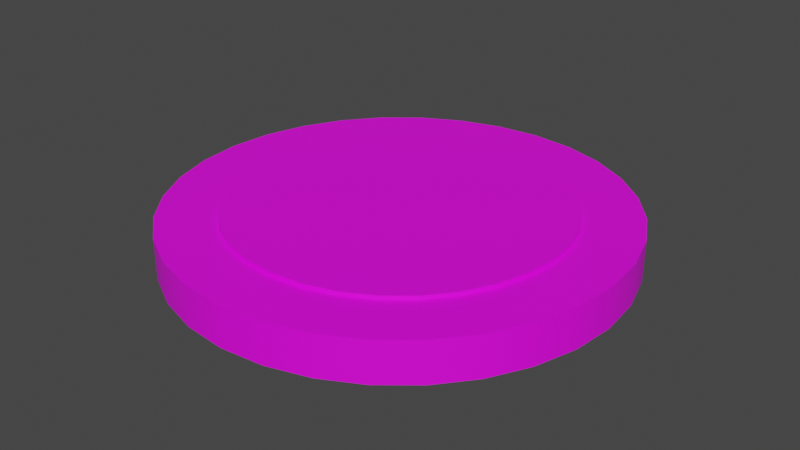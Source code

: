 # Source: button_blue_pushed.blend  (saved by Blender 4.2.66; exported with 4.5.12 LTS)
import bpy
from mathutils import Matrix  # noqa: F401  (used for matrix-valued properties, if any)

bpy.ops.wm.read_factory_settings(use_empty=True)
scene = bpy.context.scene
scene.name = 'Scene'

# ---- collections
col_collection = bpy.data.collections.new('Collection'); scene.collection.children.link(col_collection)

# ---- images (referenced by path relative to the original .blend; pixels are not part of the script)
import os
ASSET_DIR = os.environ.get("B2B_ASSET_DIR", "")  # directory of the original .blend (textures are referenced by path, not embedded)
HERE = os.path.dirname(os.path.abspath(__file__))  # packed textures are extracted next to this script under _unpacked/

def load_image(name, relpath, width, height, colorspace="sRGB"):
    """Load a texture the original file referenced (path relative to the .blend, or extracted next to this script)."""
    p = next((c for c in (os.path.join(HERE, relpath), os.path.join(ASSET_DIR, relpath)) if relpath and os.path.exists(c)), "")
    if p:
        img = bpy.data.images.load(p, check_existing=True)
        img.name = name
    else:  # same state as the original file: an image datablock whose file is absent (Cycles renders it pink)
        img = bpy.data.images.new(name, width, height)
        img.source = "FILE"
        img.filepath = "//" + (relpath or name)
    img.colorspace_settings.name = colorspace
    return img
img_carry_vault_tex_png = load_image('carry_vault_tex.png', 'carry_vault_tex.png', 1024, 1024, 'sRGB')

# ---- materials (node trees are filled in below, after node groups)
mat_carry_vault_material = bpy.data.materials.new('carry_vault_material')
mat_carry_vault_material.use_transparent_shadow = False

# ---- material node trees
mat_carry_vault_material.use_nodes = True; mat_carry_vault_material.node_tree.nodes.clear()
_N = mat_carry_vault_material.node_tree.nodes; _L = mat_carry_vault_material.node_tree.links
n0 = _N.new('ShaderNodeBsdfPrincipled'); n0.name = 'Principled BSDF'; n0.location = (10, 300)
n0.distribution = 'GGX'
n0.subsurface_method = 'RANDOM_WALK_SKIN'
n0.inputs[3].default_value = 1.45
n0.inputs[27].default_value = (0.0, 0.0, 0.0, 1.0)
n0.inputs[28].default_value = 1.0
n1 = _N.new('ShaderNodeOutputMaterial'); n1.name = 'Material Output'; n1.location = (300, 300)
n2 = _N.new('ShaderNodeTexImage'); n2.name = '画像テクスチャ'; n2.location = (-280, 275)
n2.image = img_carry_vault_tex_png
_L.new(n0.outputs[0], n1.inputs[0])
_L.new(n2.outputs[0], n0.inputs[0])
n1.is_active_output = True

# ---- world
world_world = bpy.data.worlds.new('World'); scene.world = world_world
world_world.use_nodes = True; world_world.node_tree.nodes.clear()
_N = world_world.node_tree.nodes; _L = world_world.node_tree.links
n0 = _N.new('ShaderNodeOutputWorld'); n0.name = 'World Output'; n0.location = (300, 300)
n1 = _N.new('ShaderNodeBackground'); n1.name = 'Background'; n1.location = (10, 300)
n1.inputs[0].default_value = (0.05088, 0.05088, 0.05088, 1.0)
_L.new(n1.outputs[0], n0.inputs[0])
n0.is_active_output = True
world_world.color = (0.05088, 0.05088, 0.05088)
world_world.use_sun_shadow = False
world_world.sun_shadow_jitter_overblur = 0.0

# ---- meshes
me_x = bpy.data.meshes.new('円')
me_x.from_pydata([(0.0, 1.0, 0.0), (-0.1951, 0.9808, 0.0), (-0.3827, 0.9239, 0.0), (-0.5556, 0.8315, 0.0), (-0.7071, 0.7071, 0.0), (-0.8315, 0.5556, 0.0), (-0.9239, 0.3827, 0.0), (-0.9808, 0.1951, 0.0), (-1.0, -4.371e-08, 0.0), (-0.9808, -0.1951, 0.0), (-0.9239, -0.3827, 0.0), (-0.8315, -0.5556, 0.0), (-0.7071, -0.7071, 0.0), (-0.5556, -0.8315, 0.0), (-0.3827, -0.9239, 0.0), (-0.1951, -0.9808, 0.0), (8.742e-08, -1.0, 0.0), (0.1951, -0.9808, 0.0), (0.3827, -0.9239, 0.0), (0.5556, -0.8315, 0.0), (0.7071, -0.7071, 0.0), (0.8315, -0.5556, 0.0), (0.9239, -0.3827, 0.0), (0.9808, -0.1951, 0.0), (1.0, 1.192e-08, 0.0), (0.9808, 0.1951, 0.0), (0.9239, 0.3827, 0.0), (0.8315, 0.5556, 0.0), (0.7071, 0.7071, 0.0), (0.5556, 0.8315, 0.0), (0.3827, 0.9239, 0.0), (0.1951, 0.9808, 0.0), (3.277e-08, 0.7426, 0.1823), (-0.1449, 0.7283, 0.1823), (-0.2842, 0.686, 0.1823), (-0.4125, 0.6174, 0.1823), (-0.5251, 0.5251, 0.1823), (-0.6174, 0.4125, 0.1823), (-0.686, 0.2842, 0.1823), (-0.7283, 0.1449, 0.1823), (-0.7426, -3.6e-08, 0.1823), (-0.7283, -0.1449, 0.1823), (-0.686, -0.2842, 0.1823), (-0.6174, -0.4125, 0.1823), (-0.5251, -0.5251, 0.1823), (-0.4125, -0.6174, 0.1823), (-0.2842, -0.686, 0.1823), (-0.1449, -0.7283, 0.1823), (7.2e-08, -0.7426, 0.1823), (0.1449, -0.7283, 0.1823), (0.2842, -0.686, 0.1823), (0.4125, -0.6174, 0.1823), (0.5251, -0.5251, 0.1823), (0.6174, -0.4125, 0.1823), (0.686, -0.2842, 0.1823), (0.7283, -0.1449, 0.1823), (0.7426, 1.192e-08, 0.1823), (0.7283, 0.1449, 0.1823), (0.686, 0.2842, 0.1823), (0.6174, 0.4125, 0.1823), (0.5251, 0.5251, 0.1823), (0.4125, 0.6174, 0.1823), (0.2842, 0.686, 0.1823), (0.1449, 0.7283, 0.1823), (-0.1951, 0.9808, 0.1823), (0.0, 1.0, 0.1823), (-0.3827, 0.9239, 0.1823), (-0.5556, 0.8315, 0.1823), (-0.7071, 0.7071, 0.1823), (-0.8315, 0.5556, 0.1823), (-0.9239, 0.3827, 0.1823), (-0.9808, 0.1951, 0.1823), (-1.0, -4.371e-08, 0.1823), (-0.9808, -0.1951, 0.1823), (-0.9239, -0.3827, 0.1823), (-0.8315, -0.5556, 0.1823), (-0.7071, -0.7071, 0.1823), (-0.5556, -0.8315, 0.1823), (-0.3827, -0.9239, 0.1823), (-0.1951, -0.9808, 0.1823), (8.742e-08, -1.0, 0.1823), (0.1951, -0.9808, 0.1823), (0.3827, -0.9239, 0.1823), (0.5556, -0.8315, 0.1823), (0.7071, -0.7071, 0.1823), (0.8315, -0.5556, 0.1823), (0.9239, -0.3827, 0.1823), (0.9808, -0.1951, 0.1823), (1.0, 1.192e-08, 0.1823), (0.9808, 0.1951, 0.1823), (0.9239, 0.3827, 0.1823), (0.8315, 0.5556, 0.1823), (0.7071, 0.7071, 0.1823), (0.5556, 0.8315, 0.1823), (0.3827, 0.9239, 0.1823), (0.1951, 0.9808, 0.1823), (3.577e-08, 0.7426, 0.1998), (-0.1449, 0.7283, 0.1998), (-0.2842, 0.686, 0.1998), (-0.4125, 0.6174, 0.1998), (-0.5251, 0.5251, 0.1998), (-0.6174, 0.4125, 0.1998), (-0.686, 0.2842, 0.1998), (-0.7283, 0.1449, 0.1998), (-0.7426, -3.6e-08, 0.1998), (-0.7283, -0.1449, 0.1998), (-0.686, -0.2842, 0.1998), (-0.6174, -0.4125, 0.1998), (-0.5251, -0.5251, 0.1998), (-0.4125, -0.6174, 0.1998), (-0.2842, -0.686, 0.1998), (-0.1449, -0.7283, 0.1998), (7.501e-08, -0.7426, 0.1998), (0.1449, -0.7283, 0.1998), (0.2842, -0.686, 0.1998), (0.4125, -0.6174, 0.1998), (0.5251, -0.5251, 0.1998), (0.6174, -0.4125, 0.1998), (0.686, -0.2842, 0.1998), (0.7283, -0.1449, 0.1998), (0.7426, 1.192e-08, 0.1998), (0.7283, 0.1449, 0.1998), (0.686, 0.2842, 0.1998), (0.6174, 0.4125, 0.1998), (0.5251, 0.5251, 0.1998), (0.4125, 0.6174, 0.1998), (0.2842, 0.686, 0.1998), (0.1449, 0.7283, 0.1998), (1.551e-08, 1.599e-08, 0.1998), (2.494e-08, 0.0, 0.0)], [], [(55, 56, 120, 119), (10, 11, 75, 74), (24, 25, 89, 88), (11, 12, 76, 75), (25, 26, 90, 89), (12, 13, 77, 76), (26, 27, 91, 90), (13, 14, 78, 77), (0, 1, 64, 65), (27, 28, 92, 91), (14, 15, 79, 78), (1, 2, 66, 64), (28, 29, 93, 92), (15, 16, 80, 79), (2, 3, 67, 66), (29, 30, 94, 93), (16, 17, 81, 80), (3, 4, 68, 67), (30, 31, 95, 94), (17, 18, 82, 81), (4, 5, 69, 68), (31, 0, 65, 95), (18, 19, 83, 82), (5, 6, 70, 69), (19, 20, 84, 83), (6, 7, 71, 70), (20, 21, 85, 84), (7, 8, 72, 71), (21, 22, 86, 85), (8, 9, 73, 72), (22, 23, 87, 86), (9, 10, 74, 73), (23, 24, 88, 87), (33, 32, 65, 64), (34, 33, 64, 66), (35, 34, 66, 67), (36, 35, 67, 68), (37, 36, 68, 69), (38, 37, 69, 70), (39, 38, 70, 71), (40, 39, 71, 72), (41, 40, 72, 73), (42, 41, 73, 74), (43, 42, 74, 75), (44, 43, 75, 76), (45, 44, 76, 77), (46, 45, 77, 78), (47, 46, 78, 79), (48, 47, 79, 80), (49, 48, 80, 81), (50, 49, 81, 82), (51, 50, 82, 83), (52, 51, 83, 84), (53, 52, 84, 85), (54, 53, 85, 86), (55, 54, 86, 87), (56, 55, 87, 88), (57, 56, 88, 89), (58, 57, 89, 90), (59, 58, 90, 91), (60, 59, 91, 92), (61, 60, 92, 93), (62, 61, 93, 94), (63, 62, 94, 95), (32, 63, 95, 65), (1, 0, 129), (42, 43, 107, 106), (56, 57, 121, 120), (43, 44, 108, 107), (57, 58, 122, 121), (44, 45, 109, 108), (58, 59, 123, 122), (45, 46, 110, 109), (32, 33, 97, 96), (59, 60, 124, 123), (46, 47, 111, 110), (33, 34, 98, 97), (60, 61, 125, 124), (47, 48, 112, 111), (34, 35, 99, 98), (61, 62, 126, 125), (48, 49, 113, 112), (35, 36, 100, 99), (62, 63, 127, 126), (49, 50, 114, 113), (36, 37, 101, 100), (63, 32, 96, 127), (50, 51, 115, 114), (37, 38, 102, 101), (51, 52, 116, 115), (38, 39, 103, 102), (52, 53, 117, 116), (39, 40, 104, 103), (53, 54, 118, 117), (40, 41, 105, 104), (54, 55, 119, 118), (41, 42, 106, 105), (97, 98, 128), (98, 99, 128), (99, 100, 128), (100, 101, 128), (101, 102, 128), (102, 103, 128), (103, 104, 128), (104, 105, 128), (105, 106, 128), (106, 107, 128), (107, 108, 128), (108, 109, 128), (109, 110, 128), (110, 111, 128), (111, 112, 128), (112, 113, 128), (113, 114, 128), (114, 115, 128), (115, 116, 128), (116, 117, 128), (117, 118, 128), (118, 119, 128), (119, 120, 128), (120, 121, 128), (121, 122, 128), (122, 123, 128), (123, 124, 128), (124, 125, 128), (125, 126, 128), (126, 127, 128), (127, 96, 128), (96, 97, 128), (0, 31, 129), (31, 30, 129), (30, 29, 129), (29, 28, 129), (28, 27, 129), (27, 26, 129), (26, 25, 129), (25, 24, 129), (24, 23, 129), (23, 22, 129), (22, 21, 129), (21, 20, 129), (20, 19, 129), (19, 18, 129), (18, 17, 129), (17, 16, 129), (16, 15, 129), (15, 14, 129), (14, 13, 129), (13, 12, 129), (12, 11, 129), (11, 10, 129), (10, 9, 129), (9, 8, 129), (8, 7, 129), (7, 6, 129), (6, 5, 129), (5, 4, 129), (4, 3, 129), (3, 2, 129), (2, 1, 129)])
me_x.polygons.foreach_set('use_smooth', [True] * 160)
_k = set([(0, 1), (0, 31), (1, 2), (2, 3), (3, 4), (4, 5), (5, 6), (6, 7), (7, 8), (8, 9), (9, 10), (10, 11), (11, 12), (12, 13), (13, 14), (14, 15), (15, 16), (16, 17), (17, 18), (18, 19), (19, 20), (20, 21), (21, 22), (22, 23), (23, 24), (24, 25), (25, 26), (26, 27), (27, 28), (28, 29), (29, 30), (30, 31), (32, 33), (32, 63), (33, 34), (34, 35), (35, 36), (36, 37), (37, 38), (38, 39), (39, 40), (40, 41), (41, 42), (42, 43), (43, 44), (44, 45), (45, 46), (46, 47), (47, 48), (48, 49), (49, 50), (50, 51), (51, 52), (52, 53), (53, 54), (54, 55), (55, 56), (56, 57), (57, 58), (58, 59), (59, 60), (60, 61), (61, 62), (62, 63), (64, 65), (64, 66), (65, 95), (66, 67), (67, 68), (68, 69), (69, 70), (70, 71), (71, 72), (72, 73), (73, 74), (74, 75), (75, 76), (76, 77), (77, 78), (78, 79), (79, 80), (80, 81), (81, 82), (82, 83), (83, 84), (84, 85), (85, 86), (86, 87), (87, 88), (88, 89), (89, 90), (90, 91), (91, 92), (92, 93), (93, 94), (94, 95), (96, 97), (96, 127), (97, 98), (98, 99), (99, 100), (100, 101), (101, 102), (102, 103), (103, 104), (104, 105), (105, 106), (106, 107), (107, 108), (108, 109), (109, 110), (110, 111), (111, 112), (112, 113), (113, 114), (114, 115), (115, 116), (116, 117), (117, 118), (118, 119), (119, 120), (120, 121), (121, 122), (122, 123), (123, 124), (124, 125), (125, 126), (126, 127)])
me_x.attributes.new('sharp_edge', 'BOOLEAN', 'EDGE').data.foreach_set('value', [ (min(e.vertices), max(e.vertices)) in _k for e in me_x.edges])
_uv = me_x.uv_layers.new(name='UVマップ')
_uv.uv.foreach_set('vector', [0.03468, 0.6549, 0.03325, 0.6571, 0.033, 0.6569, 0.0344, 0.6548, 0.01963, 0.9077, 0.01836, 0.9083, 0.01758, 0.9071, 0.01904, 0.9063, 0.01925, 0.923, 0.02052, 0.9234, 0.02021, 0.9248, 0.01873, 0.9243, 0.01836, 0.9083, 0.01723, 0.9092, 0.01626, 0.9081, 0.01758, 0.9071, 0.02052, 0.9234, 0.02184, 0.9237, 0.02174, 0.925, 0.02021, 0.9248, 0.01723, 0.9092, 0.01625, 0.9102, 0.01512, 0.9093, 0.01626, 0.9081, 0.02184, 0.9237, 0.02317, 0.9237, 0.02328, 0.925, 0.02174, 0.925, 0.01625, 0.9102, 0.01545, 0.9113, 0.0142, 0.9107, 0.01512, 0.9093, 0.02927, 0.9209, 0.0304, 0.9198, 0.03151, 0.921, 0.0302, 0.922, 0.02317, 0.9237, 0.02449, 0.9235, 0.02479, 0.9248, 0.02328, 0.925, 0.01545, 0.9113, 0.01487, 0.9126, 0.01352, 0.9122, 0.0142, 0.9107, 0.0304, 0.9198, 0.03162, 0.9183, 0.03302, 0.9198, 0.03151, 0.921, 0.02449, 0.9235, 0.02576, 0.9231, 0.02624, 0.9244, 0.02479, 0.9248, 0.01487, 0.9126, 0.0145, 0.914, 0.01311, 0.9137, 0.01352, 0.9122, 0.03167, 0.9109, 0.03004, 0.9094, 0.03103, 0.9077, 0.03319, 0.9089, 0.02576, 0.9231, 0.02698, 0.9226, 0.02762, 0.9237, 0.02624, 0.9244, 0.0145, 0.914, 0.01437, 0.9154, 0.01296, 0.9154, 0.01311, 0.9137, 0.03004, 0.9094, 0.02846, 0.9084, 0.02917, 0.9068, 0.03103, 0.9077, 0.02698, 0.9226, 0.02814, 0.9219, 0.02893, 0.923, 0.02762, 0.9237, 0.01437, 0.9154, 0.01446, 0.9167, 0.01308, 0.917, 0.01296, 0.9154, 0.02846, 0.9084, 0.02692, 0.9077, 0.02742, 0.9062, 0.02917, 0.9068, 0.02814, 0.9219, 0.02927, 0.9209, 0.0302, 0.922, 0.02893, 0.923, 0.01446, 0.9167, 0.01479, 0.9181, 0.01347, 0.9186, 0.01308, 0.917, 0.02692, 0.9077, 0.02541, 0.9072, 0.02569, 0.9057, 0.02742, 0.9062, 0.01479, 0.9181, 0.01533, 0.9194, 0.01412, 0.92, 0.01347, 0.9186, 0.02541, 0.9072, 0.02391, 0.907, 0.02398, 0.9055, 0.02569, 0.9057, 0.01533, 0.9194, 0.01608, 0.9205, 0.01499, 0.9214, 0.01412, 0.92, 0.02391, 0.907, 0.02243, 0.907, 0.02228, 0.9055, 0.02398, 0.9055, 0.01608, 0.9205, 0.017, 0.9215, 0.01608, 0.9225, 0.01499, 0.9214, 0.02243, 0.907, 0.021, 0.9072, 0.02062, 0.9058, 0.02228, 0.9055, 0.017, 0.9215, 0.01807, 0.9224, 0.01733, 0.9235, 0.01608, 0.9225, 0.021, 0.9072, 0.01963, 0.9077, 0.01904, 0.9063, 0.02062, 0.9058, 0.01807, 0.9224, 0.01925, 0.923, 0.01873, 0.9243, 0.01733, 0.9235, 0.03296, 0.9231, 0.03166, 0.9241, 0.0302, 0.922, 0.03151, 0.921, 0.03429, 0.9223, 0.03296, 0.9231, 0.03151, 0.921, 0.03302, 0.9198, 0.03228, 0.9045, 0.03429, 0.9053, 0.03319, 0.9089, 0.03103, 0.9077, 0.03032, 0.9038, 0.03228, 0.9045, 0.03103, 0.9077, 0.02917, 0.9068, 0.02835, 0.9031, 0.03032, 0.9038, 0.02917, 0.9068, 0.02742, 0.9062, 0.02631, 0.9026, 0.02835, 0.9031, 0.02742, 0.9062, 0.02569, 0.9057, 0.02421, 0.9024, 0.02631, 0.9026, 0.02569, 0.9057, 0.02398, 0.9055, 0.02208, 0.9024, 0.02421, 0.9024, 0.02398, 0.9055, 0.02228, 0.9055, 0.01996, 0.9028, 0.02208, 0.9024, 0.02228, 0.9055, 0.02062, 0.9058, 0.01791, 0.9034, 0.01996, 0.9028, 0.02062, 0.9058, 0.01904, 0.9063, 0.01598, 0.9044, 0.01791, 0.9034, 0.01904, 0.9063, 0.01758, 0.9071, 0.01424, 0.9057, 0.01598, 0.9044, 0.01758, 0.9071, 0.01626, 0.9081, 0.01274, 0.9073, 0.01424, 0.9057, 0.01626, 0.9081, 0.01512, 0.9093, 0.01152, 0.9091, 0.01274, 0.9073, 0.01512, 0.9093, 0.0142, 0.9107, 0.01062, 0.911, 0.01152, 0.9091, 0.0142, 0.9107, 0.01352, 0.9122, 0.01006, 0.9131, 0.01062, 0.911, 0.01352, 0.9122, 0.01311, 0.9137, 0.009853, 0.9152, 0.01006, 0.9131, 0.01311, 0.9137, 0.01296, 0.9154, 0.01001, 0.9174, 0.009853, 0.9152, 0.01296, 0.9154, 0.01308, 0.917, 0.01052, 0.9195, 0.01001, 0.9174, 0.01308, 0.917, 0.01347, 0.9186, 0.01137, 0.9214, 0.01052, 0.9195, 0.01347, 0.9186, 0.01412, 0.92, 0.01253, 0.9232, 0.01137, 0.9214, 0.01412, 0.92, 0.01499, 0.9214, 0.01396, 0.9247, 0.01253, 0.9232, 0.01499, 0.9214, 0.01608, 0.9225, 0.01563, 0.926, 0.01396, 0.9247, 0.01608, 0.9225, 0.01733, 0.9235, 0.01747, 0.927, 0.01563, 0.926, 0.01733, 0.9235, 0.01873, 0.9243, 0.01942, 0.9276, 0.01747, 0.927, 0.01873, 0.9243, 0.02021, 0.9248, 0.02143, 0.9279, 0.01942, 0.9276, 0.02021, 0.9248, 0.02174, 0.925, 0.02343, 0.9279, 0.02143, 0.9279, 0.02174, 0.925, 0.02328, 0.925, 0.02535, 0.9275, 0.02343, 0.9279, 0.02328, 0.925, 0.02479, 0.9248, 0.02716, 0.9269, 0.02535, 0.9275, 0.02479, 0.9248, 0.02624, 0.9244, 0.02881, 0.9261, 0.02716, 0.9269, 0.02624, 0.9244, 0.02762, 0.9237, 0.0303, 0.9252, 0.02881, 0.9261, 0.02762, 0.9237, 0.02893, 0.923, 0.03166, 0.9241, 0.0303, 0.9252, 0.02893, 0.923, 0.0302, 0.922, 0.0304, 0.9198, 0.02927, 0.9209, 0.02266, 0.9156, 0.01678, 0.6364, 0.01921, 0.6355, 0.01929, 0.6358, 0.01692, 0.6367, 0.03325, 0.6571, 0.03142, 0.659, 0.03121, 0.6587, 0.033, 0.6569, 0.01921, 0.6355, 0.02177, 0.6351, 0.02179, 0.6354, 0.01929, 0.6358, 0.03142, 0.659, 0.02926, 0.6605, 0.0291, 0.6602, 0.03121, 0.6587, 0.02177, 0.6351, 0.02437, 0.6352, 0.02433, 0.6355, 0.02179, 0.6354, 0.02926, 0.6605, 0.02685, 0.6615, 0.02675, 0.6612, 0.0291, 0.6602, 0.02437, 0.6352, 0.02691, 0.6357, 0.02681, 0.636, 0.02433, 0.6355, 0.01432, 0.6594, 0.01234, 0.6576, 0.01257, 0.6574, 0.01451, 0.6592, 0.02685, 0.6615, 0.02428, 0.6621, 0.02424, 0.6618, 0.02675, 0.6612, 0.02691, 0.6357, 0.02929, 0.6368, 0.02914, 0.637, 0.02681, 0.636, 0.01234, 0.6576, 0.0106, 0.6556, 0.01086, 0.6554, 0.01257, 0.6574, 0.02428, 0.6621, 0.02165, 0.6622, 0.02167, 0.6618, 0.02424, 0.6618, 0.02929, 0.6368, 0.03144, 0.6382, 0.03124, 0.6385, 0.02914, 0.637, 0.01024, 0.6541, 0.00957, 0.6516, 0.009872, 0.6516, 0.01054, 0.654, 0.02165, 0.6622, 0.01905, 0.6617, 0.01913, 0.6614, 0.02167, 0.6618, 0.03144, 0.6382, 0.03326, 0.6401, 0.03301, 0.6403, 0.03124, 0.6385, 0.00957, 0.6516, 0.009259, 0.6491, 0.00957, 0.6491, 0.009872, 0.6516, 0.01905, 0.6617, 0.01658, 0.6608, 0.01672, 0.6605, 0.01913, 0.6614, 0.03326, 0.6401, 0.03469, 0.6423, 0.03441, 0.6424, 0.03301, 0.6403, 0.009259, 0.6491, 0.009406, 0.6465, 0.009715, 0.6465, 0.00957, 0.6491, 0.01658, 0.6608, 0.01432, 0.6594, 0.01451, 0.6592, 0.01672, 0.6605, 0.03469, 0.6423, 0.03567, 0.6447, 0.03537, 0.6448, 0.03441, 0.6424, 0.009406, 0.6465, 0.01004, 0.644, 0.01033, 0.6441, 0.009715, 0.6465, 0.03567, 0.6447, 0.03617, 0.6473, 0.03586, 0.6473, 0.03537, 0.6448, 0.01004, 0.644, 0.01114, 0.6416, 0.01141, 0.6418, 0.01033, 0.6441, 0.03617, 0.6473, 0.03617, 0.6499, 0.03586, 0.6499, 0.03586, 0.6473, 0.01114, 0.6416, 0.01267, 0.6396, 0.0129, 0.6398, 0.01141, 0.6418, 0.03617, 0.6499, 0.03567, 0.6525, 0.03537, 0.6524, 0.03586, 0.6499, 0.01267, 0.6396, 0.01457, 0.6378, 0.01476, 0.638, 0.0129, 0.6398, 0.03567, 0.6525, 0.03468, 0.6549, 0.0344, 0.6548, 0.03537, 0.6524, 0.01457, 0.6378, 0.01678, 0.6364, 0.01692, 0.6367, 0.01476, 0.638, 0.01257, 0.6574, 0.01086, 0.6554, 0.02266, 0.6485, 0.01054, 0.654, 0.009872, 0.6516, 0.02266, 0.6485, 0.009872, 0.6516, 0.00957, 0.6491, 0.02266, 0.6485, 0.00957, 0.6491, 0.009715, 0.6465, 0.02266, 0.6485, 0.009715, 0.6465, 0.01033, 0.6441, 0.02266, 0.6485, 0.01033, 0.6441, 0.01141, 0.6418, 0.02266, 0.6485, 0.01141, 0.6418, 0.0129, 0.6398, 0.02266, 0.6485, 0.0129, 0.6398, 0.01476, 0.638, 0.02266, 0.6485, 0.01476, 0.638, 0.01692, 0.6367, 0.02266, 0.6485, 0.01692, 0.6367, 0.01929, 0.6358, 0.02266, 0.6485, 0.01929, 0.6358, 0.02179, 0.6354, 0.02266, 0.6485, 0.02179, 0.6354, 0.02433, 0.6355, 0.02266, 0.6485, 0.02433, 0.6355, 0.02681, 0.636, 0.02266, 0.6485, 0.02681, 0.636, 0.02914, 0.637, 0.02266, 0.6485, 0.02914, 0.637, 0.03124, 0.6385, 0.02266, 0.6485, 0.03124, 0.6385, 0.03301, 0.6403, 0.02266, 0.6485, 0.03301, 0.6403, 0.03441, 0.6424, 0.02266, 0.6485, 0.03441, 0.6424, 0.03537, 0.6448, 0.02266, 0.6485, 0.03537, 0.6448, 0.03586, 0.6473, 0.02266, 0.6485, 0.03586, 0.6473, 0.03586, 0.6499, 0.02266, 0.6485, 0.03586, 0.6499, 0.03537, 0.6524, 0.02266, 0.6485, 0.03537, 0.6524, 0.0344, 0.6548, 0.02266, 0.6485, 0.0344, 0.6548, 0.033, 0.6569, 0.02266, 0.6485, 0.033, 0.6569, 0.03121, 0.6587, 0.02266, 0.6485, 0.03121, 0.6587, 0.0291, 0.6602, 0.02266, 0.6485, 0.0291, 0.6602, 0.02675, 0.6612, 0.02266, 0.6485, 0.02675, 0.6612, 0.02424, 0.6618, 0.02266, 0.6485, 0.02424, 0.6618, 0.02167, 0.6618, 0.02266, 0.6485, 0.02167, 0.6618, 0.01913, 0.6614, 0.02266, 0.6485, 0.01913, 0.6614, 0.01672, 0.6605, 0.02266, 0.6485, 0.01672, 0.6605, 0.01451, 0.6592, 0.02266, 0.6485, 0.01451, 0.6592, 0.01257, 0.6574, 0.02266, 0.6485, 0.02927, 0.9209, 0.02814, 0.9219, 0.02266, 0.9156, 0.02814, 0.9219, 0.02698, 0.9226, 0.02266, 0.9156, 0.02698, 0.9226, 0.02576, 0.9231, 0.02266, 0.9156, 0.02576, 0.9231, 0.02449, 0.9235, 0.02266, 0.9156, 0.02449, 0.9235, 0.02317, 0.9237, 0.02266, 0.9156, 0.02317, 0.9237, 0.02184, 0.9237, 0.02266, 0.9156, 0.02184, 0.9237, 0.02052, 0.9234, 0.02266, 0.9156, 0.02052, 0.9234, 0.01925, 0.923, 0.02266, 0.9156, 0.01925, 0.923, 0.01807, 0.9224, 0.02266, 0.9156, 0.01807, 0.9224, 0.017, 0.9215, 0.02266, 0.9156, 0.017, 0.9215, 0.01608, 0.9205, 0.02266, 0.9156, 0.01608, 0.9205, 0.01533, 0.9194, 0.02266, 0.9156, 0.01533, 0.9194, 0.01479, 0.9181, 0.02266, 0.9156, 0.01479, 0.9181, 0.01446, 0.9167, 0.02266, 0.9156, 0.01446, 0.9167, 0.01437, 0.9154, 0.02266, 0.9156, 0.01437, 0.9154, 0.0145, 0.914, 0.02266, 0.9156, 0.0145, 0.914, 0.01487, 0.9126, 0.02266, 0.9156, 0.01487, 0.9126, 0.01545, 0.9113, 0.02266, 0.9156, 0.01545, 0.9113, 0.01625, 0.9102, 0.02266, 0.9156, 0.01625, 0.9102, 0.01723, 0.9092, 0.02266, 0.9156, 0.01723, 0.9092, 0.01836, 0.9083, 0.02266, 0.9156, 0.01836, 0.9083, 0.01963, 0.9077, 0.02266, 0.9156, 0.01963, 0.9077, 0.021, 0.9072, 0.02266, 0.9156, 0.021, 0.9072, 0.02243, 0.907, 0.02266, 0.9156, 0.02243, 0.907, 0.02391, 0.907, 0.02266, 0.9156, 0.02391, 0.907, 0.02541, 0.9072, 0.02266, 0.9156, 0.02541, 0.9072, 0.02692, 0.9077, 0.02266, 0.9156, 0.02692, 0.9077, 0.02846, 0.9084, 0.02266, 0.9156, 0.02846, 0.9084, 0.03004, 0.9094, 0.02266, 0.9156, 0.03004, 0.9094, 0.03167, 0.9109, 0.02266, 0.9156, 0.03162, 0.9183, 0.0304, 0.9198, 0.02266, 0.9156])
me_x.materials.append(mat_carry_vault_material)
me_x.update()

# ---- objects
ob_mesh = bpy.data.objects.new('Mesh', me_x)

# ---- transforms, parenting, visibility, modifiers, constraints
ob_mesh.location = (0.0, 0.0, 0.0)
ob_mesh.scale = (0.5, 0.5, 0.5)

# ---- collection membership
col_collection.objects.link(ob_mesh)

# ---- scene / render settings (as saved in the file)
scene.frame_start = 1; scene.frame_end = 250; scene.frame_set(1)
scene.render.engine = 'BLENDER_EEVEE_NEXT'
scene.cycles.sampling_pattern = 'TABULATED_SOBOL'
scene.cycles.use_light_tree = False
scene.view_settings.view_transform = 'Filmic'
bpy.context.view_layer.update()

# ---- added for rendering (the .blend has no active camera and no usable light): camera, sun
cam_auto = bpy.data.cameras.new('AutoCamera')
cam_auto.lens = 50.0
cam_auto.sensor_width = 36.0
cam_auto.clip_end = 1000.0
ob_auto_camera = bpy.data.objects.new('AutoCamera', cam_auto)
scene.collection.objects.link(ob_auto_camera)
ob_auto_camera.location = (1.31172, -1.57407, 1.09932)
ob_auto_camera.rotation_euler = (1.09748, -7.21219e-08, 0.694738)
scene.camera = ob_auto_camera
light_auto_sun = bpy.data.lights.new('AutoSun', 'SUN')
light_auto_sun.energy = 3.0
light_auto_sun.angle = 0.0523599
ob_auto_sun = bpy.data.objects.new('AutoSun', light_auto_sun)
scene.collection.objects.link(ob_auto_sun)
ob_auto_sun.rotation_euler = (0.872665, 0.174533, 0.523599)
bpy.context.view_layer.update()

